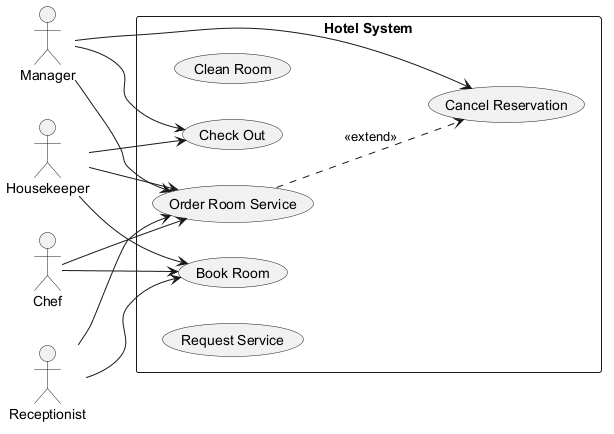

The diagram above was rendered by PlantUML. Its source (embedded in the PNG):
@startuml
skinparam backgroundColor #FFFFFF
skinparam classBackgroundColor #F3E5F5
skinparam classBorderColor #6A1B9A
left to right direction
actor "Manager" as Manager
actor "Chef" as Chef
actor "Receptionist" as Receptionist
actor "Housekeeper" as Housekeeper
rectangle "Hotel System" {
  usecase "Clean Room" as UC_CleanRoom
  usecase "Order Room Service" as UC_OrderRoomService
  usecase "Cancel Reservation" as UC_CancelReservation
  usecase "Book Room" as UC_BookRoom
  usecase "Check Out" as UC_CheckOut
  usecase "Request Service" as UC_RequestService
}
Manager --> UC_OrderRoomService
Manager --> UC_CheckOut
Manager --> UC_CancelReservation
Chef --> UC_OrderRoomService
Chef --> UC_BookRoom
Receptionist --> UC_OrderRoomService
Receptionist --> UC_BookRoom
Housekeeper --> UC_BookRoom
Housekeeper --> UC_OrderRoomService
Housekeeper --> UC_CheckOut
UC_OrderRoomService ..> UC_CancelReservation : <<extend>>
@enduml